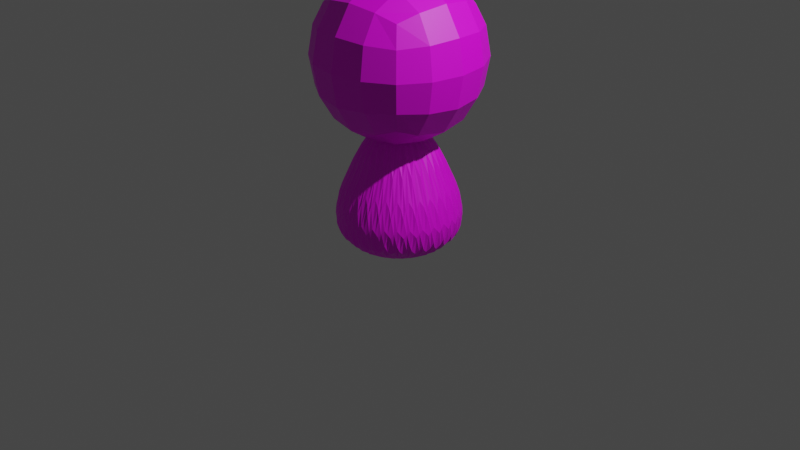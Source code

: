# Source: Target_sky.blend  (saved by Blender 3.1.7; exported with 4.5.12 LTS)
import bpy
from mathutils import Matrix  # noqa: F401  (used for matrix-valued properties, if any)

bpy.ops.wm.read_factory_settings(use_empty=True)
scene = bpy.context.scene
scene.name = 'Scene'

# ---- collections
col_collection = bpy.data.collections.new('Collection'); scene.collection.children.link(col_collection)

# ---- images (referenced by path relative to the original .blend; pixels are not part of the script)
import os
ASSET_DIR = os.environ.get("B2B_ASSET_DIR", "")  # directory of the original .blend (textures are referenced by path, not embedded)
HERE = os.path.dirname(os.path.abspath(__file__))  # packed textures are extracted next to this script under _unpacked/

def load_image(name, relpath, width, height, colorspace="sRGB"):
    """Load a texture the original file referenced (path relative to the .blend, or extracted next to this script)."""
    p = next((c for c in (os.path.join(HERE, relpath), os.path.join(ASSET_DIR, relpath)) if relpath and os.path.exists(c)), "")
    if p:
        img = bpy.data.images.load(p, check_existing=True)
        img.name = name
    else:  # same state as the original file: an image datablock whose file is absent (Cycles renders it pink)
        img = bpy.data.images.new(name, width, height)
        img.source = "FILE"
        img.filepath = "//" + (relpath or name)
    img.colorspace_settings.name = colorspace
    return img
img_3__jpg = load_image('無題(3).jpg', '新しいフォルダー/無題(3).jpg', 1024, 1024, 'sRGB')

# ---- materials (node trees are filled in below, after node groups)
mat_001 = bpy.data.materials.new('マテリアル.001')
mat_001.use_transparent_shadow = False

# ---- material node trees
mat_001.use_nodes = True; mat_001.node_tree.nodes.clear()
_N = mat_001.node_tree.nodes; _L = mat_001.node_tree.links
n0 = _N.new('ShaderNodeBsdfPrincipled'); n0.name = 'Principled BSDF'; n0.location = (10, 300)
n0.distribution = 'GGX'
n0.subsurface_method = 'RANDOM_WALK_SKIN'
n0.inputs[3].default_value = 1.45
n0.inputs[27].default_value = (0.0, 0.0, 0.0, 1.0)
n0.inputs[28].default_value = 1.0
n1 = _N.new('ShaderNodeOutputMaterial'); n1.name = 'Material Output'; n1.location = (300, 300)
n2 = _N.new('ShaderNodeTexImage'); n2.name = '画像テクスチャ'; n2.location = (-280, 275)
n2.image = img_3__jpg
_L.new(n0.outputs[0], n1.inputs[0])
_L.new(n2.outputs[0], n0.inputs[0])
n1.is_active_output = True

# ---- world
world_world = bpy.data.worlds.new('World'); scene.world = world_world
world_world.use_nodes = True; world_world.node_tree.nodes.clear()
_N = world_world.node_tree.nodes; _L = world_world.node_tree.links
n0 = _N.new('ShaderNodeOutputWorld'); n0.name = 'World Output'; n0.location = (300, 300)
n1 = _N.new('ShaderNodeBackground'); n1.name = 'Background'; n1.location = (10, 300)
n1.inputs[0].default_value = (0.05088, 0.05088, 0.05088, 1.0)
_L.new(n1.outputs[0], n0.inputs[0])
n0.is_active_output = True
world_world.color = (0.05088, 0.05088, 0.05088)
world_world.use_sun_shadow = False
world_world.sun_shadow_jitter_overblur = 0.0

# ---- cameras
cam_camera = bpy.data.cameras.new('Camera')
cam_camera.clip_end = 100.0
cam_camera.ortho_scale = 7.314

# ---- lights
light_light = bpy.data.lights.new('Light', 'POINT')
light_light.transmission_factor = 0.0
light_light.energy = 1000.0
light_light.shadow_soft_size = 0.1
light_light.shadow_maximum_resolution = 0.006
light_light.use_absolute_resolution = True

# ---- meshes
me_cube = bpy.data.meshes.new('Cube')
me_cube.from_pydata([(1.0, 1.0, 1.0), (1.0, 1.0, -1.0), (1.0, -1.0, 1.0), (1.0, -1.0, -1.0), (-1.0, 1.0, 1.0), (-1.0, 1.0, -1.0), (-1.0, -1.0, 1.0), (-1.0, -1.0, -1.0), (0.0, 1.0, -2.11), (0.1951, 0.9808, -2.11), (0.3827, 0.9239, -2.11), (0.5556, 0.8315, -2.11), (0.7071, 0.7071, -2.11), (0.8315, 0.5556, -2.11), (0.9239, 0.3827, -2.11), (0.9808, 0.1951, -2.11), (1.0, -4.371e-08, -2.11), (0.9808, -0.1951, -2.11), (0.9239, -0.3827, -2.11), (0.8315, -0.5556, -2.11), (0.7071, -0.7071, -2.11), (0.5556, -0.8315, -2.11), (0.3827, -0.9239, -2.11), (0.1951, -0.9808, -2.11), (-8.742e-08, -1.0, -2.11), (-0.1951, -0.9808, -2.11), (-0.3827, -0.9239, -2.11), (-0.5556, -0.8315, -2.11), (-0.7071, -0.7071, -2.11), (-0.8315, -0.5556, -2.11), (-0.9239, -0.3827, -2.11), (-0.9808, -0.1951, -2.11), (-1.0, 1.192e-08, -2.11), (-0.9808, 0.1951, -2.11), (-0.9239, 0.3827, -2.11), (-0.8315, 0.5556, -2.11), (-0.7071, 0.7071, -2.11), (-0.5556, 0.8315, -2.11), (-0.3827, 0.9239, -2.11), (-0.1951, 0.9808, -2.11), (0.0, 0.0, -0.11)], [], [(0, 4, 6, 2), (3, 2, 6, 7), (7, 6, 4, 5), (5, 1, 3, 7), (1, 0, 2, 3), (5, 4, 0, 1), (8, 40, 9), (9, 40, 10), (10, 40, 11), (11, 40, 12), (12, 40, 13), (13, 40, 14), (14, 40, 15), (15, 40, 16), (16, 40, 17), (17, 40, 18), (18, 40, 19), (19, 40, 20), (20, 40, 21), (21, 40, 22), (22, 40, 23), (23, 40, 24), (24, 40, 25), (25, 40, 26), (26, 40, 27), (27, 40, 28), (28, 40, 29), (29, 40, 30), (30, 40, 31), (31, 40, 32), (32, 40, 33), (33, 40, 34), (34, 40, 35), (35, 40, 36), (36, 40, 37), (37, 40, 38), (8, 9, 10, 11, 12, 13, 14, 15, 16, 17, 18, 19, 20, 21, 22, 23, 24, 25, 26, 27, 28, 29, 30, 31, 32, 33, 34, 35, 36, 37, 38, 39), (38, 40, 39), (39, 40, 8)])
_uv = me_cube.uv_layers.new(name='UVMap')
_uv.uv.foreach_set('vector', [0.0, 0.0, 0.2772, 0.0, 0.2772, 0.2772, 0.0, 0.2772, 0.2772, 0.2772, 0.2772, 0.5543, 0.0, 0.5543, 0.0, 0.2772, 0.5543, 0.0, 0.5543, 0.2772, 0.2772, 0.2772, 0.2772, 0.0, 0.2772, 0.2772, 0.5543, 0.2772, 0.5543, 0.5543, 0.2772, 0.5543, 0.2772, 0.5543, 0.2772, 0.8315, 0.0, 0.8315, 0.0, 0.5543, 0.8315, 0.0, 0.8315, 0.2772, 0.5543, 0.2772, 0.5543, 0.0, 0.0, 0.0, 0.0, 0.0, 0.0, 0.0, 0.0, 0.0, 0.0, 0.0, 0.0, 0.0, 0.0, 0.0, 0.0, 0.0, 0.0, 0.0, 0.0, 0.0, 0.0, 0.0, 0.0, 0.0, 0.0, 0.0, 0.0, 0.0, 0.0, 0.0, 0.0, 0.0, 0.0, 0.0, 0.0, 0.0, 0.0, 0.0, 0.0, 0.0, 0.0, 0.0, 0.0, 0.0, 0.0, 0.0, 0.0, 0.0, 0.0, 0.0, 0.0, 0.0, 0.0, 0.0, 0.0, 0.0, 0.0, 0.0, 0.0, 0.0, 0.0, 0.0, 0.0, 0.0, 0.0, 0.0, 0.0, 0.0, 0.0, 0.0, 0.0, 0.0, 0.0, 0.0, 0.0, 0.0, 0.0, 0.0, 0.0, 0.0, 0.0, 0.0, 0.0, 0.0, 0.0, 0.0, 0.0, 0.0, 0.0, 0.0, 0.0, 0.0, 0.0, 0.0, 0.0, 0.0, 0.0, 0.0, 0.0, 0.0, 0.0, 0.0, 0.0, 0.0, 0.0, 0.0, 0.0, 0.0, 0.0, 0.0, 0.0, 0.0, 0.0, 0.0, 0.0, 0.0, 0.0, 0.0, 0.0, 0.0, 0.0, 0.0, 0.0, 0.0, 0.0, 0.0, 0.0, 0.0, 0.0, 0.0, 0.0, 0.0, 0.0, 0.0, 0.0, 0.0, 0.0, 0.0, 0.0, 0.0, 0.0, 0.0, 0.0, 0.0, 0.0, 0.0, 0.0, 0.0, 0.0, 0.0, 0.0, 0.0, 0.0, 0.0, 0.0, 0.0, 0.0, 0.0, 0.0, 0.0, 0.0, 0.0, 0.0, 0.0, 0.0, 0.0, 0.0, 0.0, 0.0, 0.0, 0.0, 0.0, 0.0, 0.0, 0.0, 0.0, 0.0, 0.0, 0.0, 0.0, 0.0, 0.0, 0.0, 0.0, 0.0, 0.0, 0.0, 0.0, 0.0, 0.0, 0.0, 0.0, 0.0, 0.0, 0.0, 0.0, 0.0, 0.0, 0.0, 0.0, 0.0, 0.0, 0.0, 0.0, 0.0, 0.0, 0.0, 0.0, 0.0, 0.0, 0.0, 0.0, 0.0, 0.0, 0.0, 0.0, 0.0, 0.0, 0.0, 0.0, 0.0, 0.0, 0.0, 0.0, 0.0, 0.0, 0.0, 0.0, 0.0, 0.0, 0.0, 0.0, 0.0, 0.0, 0.0, 0.0, 0.0, 0.0, 0.0, 0.0, 0.0, 0.0, 0.0, 0.0, 0.0, 0.0, 0.0, 0.0, 0.0, 0.0, 0.0, 0.0, 0.0, 0.0, 0.0, 0.0])
_uv.active_render = True
_uv = me_cube.uv_layers.new(name='UVマップ')
_uv.uv.foreach_set('vector', [0.0, 0.0, 0.0, 0.0, 0.0, 0.0, 0.0, 0.0, 0.0, 0.0, 0.0, 0.0, 0.0, 0.0, 0.0, 0.0, 0.0, 0.0, 0.0, 0.0, 0.0, 0.0, 0.0, 0.0, 0.0, 0.0, 0.0, 0.0, 0.0, 0.0, 0.0, 0.0, 0.0, 0.0, 0.0, 0.0, 0.0, 0.0, 0.0, 0.0, 0.0, 0.0, 0.0, 0.0, 0.0, 0.0, 0.0, 0.0, 0.4329, 0.86, 0.4778, 0.5543, 0.4566, 0.8613, 0.4566, 0.8613, 0.4778, 0.5543, 0.4778, 0.8595, 0.7549, 0.5548, 0.7549, 0.8599, 0.7338, 0.553, 0.7338, 0.553, 0.7549, 0.8599, 0.7101, 0.5542, 0.7101, 0.5542, 0.7549, 0.8599, 0.6849, 0.5584, 0.6849, 0.5584, 0.7549, 0.8599, 0.659, 0.5654, 0.659, 0.5654, 0.7549, 0.8599, 0.6336, 0.575, 0.6336, 0.575, 0.7549, 0.8599, 0.6095, 0.5867, 0.6095, 0.5867, 0.7549, 0.8599, 0.5878, 0.6001, 0.5878, 0.6001, 0.7549, 0.8599, 0.5691, 0.6147, 0.5691, 0.6147, 0.7549, 0.8599, 0.5543, 0.63, 0.9234, 0.5534, 0.9234, 0.8611, 0.8998, 0.553, 0.8998, 0.553, 0.9234, 0.8611, 0.8743, 0.5554, 0.8743, 0.5554, 0.9234, 0.8611, 0.848, 0.5607, 0.848, 0.5607, 0.9234, 0.8611, 0.822, 0.5684, 0.822, 0.5684, 0.9234, 0.8611, 0.7972, 0.5784, 0.7972, 0.5784, 0.9234, 0.8611, 0.7746, 0.5903, 0.7746, 0.5903, 0.9234, 0.8611, 0.7549, 0.6036, 1.0, 0.0003996, 1.0, 0.3081, 0.9763, 0.0, 0.9763, 0.0, 1.0, 0.3081, 0.9508, 0.002451, 0.9508, 0.002451, 1.0, 0.3081, 0.9246, 0.007658, 0.9246, 0.007658, 1.0, 0.3081, 0.8986, 0.01542, 0.8986, 0.01542, 1.0, 0.3081, 0.8737, 0.02544, 0.8737, 0.02544, 1.0, 0.3081, 0.8511, 0.03734, 0.8511, 0.03734, 1.0, 0.3081, 0.8315, 0.05064, 0.2772, 0.7843, 0.4778, 0.5543, 0.292, 0.7995, 0.292, 0.7995, 0.4778, 0.5543, 0.3106, 0.8142, 0.3106, 0.8142, 0.4778, 0.5543, 0.3324, 0.8276, 0.3324, 0.8276, 0.4778, 0.5543, 0.3564, 0.8393, 0.3564, 0.8393, 0.4778, 0.5543, 0.3819, 0.8488, 0.5596, 0.4553, 0.5543, 0.4287, 0.5543, 0.4015, 0.5596, 0.3749, 0.57, 0.3498, 0.5851, 0.3272, 0.6043, 0.308, 0.6269, 0.2929, 0.652, 0.2825, 0.6787, 0.2772, 0.7058, 0.2772, 0.7325, 0.2825, 0.7576, 0.2929, 0.7802, 0.308, 0.7994, 0.3272, 0.8145, 0.3498, 0.8249, 0.3749, 0.8302, 0.4015, 0.8302, 0.4287, 0.8249, 0.4553, 0.8145, 0.4804, 0.7994, 0.503, 0.7802, 0.5222, 0.7576, 0.5373, 0.7325, 0.5477, 0.7058, 0.553, 0.6787, 0.553, 0.652, 0.5477, 0.6269, 0.5373, 0.6043, 0.5222, 0.5851, 0.503, 0.57, 0.4804, 0.3819, 0.8488, 0.4778, 0.5543, 0.4077, 0.8558, 0.4077, 0.8558, 0.4778, 0.5543, 0.4329, 0.86])
me_cube.materials.append(mat_001)
me_cube.use_remesh_preserve_volume = False
me_cube.use_remesh_preserve_attributes = False
me_cube.use_mirror_vertex_groups = False
me_cube.update()

# ---- objects
ob_cube = bpy.data.objects.new('Cube', me_cube)
ob_light = bpy.data.objects.new('Light', light_light)
ob_camera = bpy.data.objects.new('Camera', cam_camera)

# ---- transforms, parenting, visibility, modifiers, constraints
ob_cube.location = (0.0, 0.0, 1.724)
ob_cube.lock_rotations_4d = False
ob_cube.empty_display_type = 'ARROWS'
ob_cube.lineart.crease_threshold = 0.0
_m = ob_cube.modifiers.new('細分化', 'SUBSURF')
_m.levels = 3
ob_light.location = (4.076, 1.005, 5.904)
ob_light.rotation_euler = (0.6503, 0.05522, 1.866)
ob_light.lock_rotations_4d = False
ob_light.empty_display_type = 'ARROWS'
ob_light.color = (0.0, 0.0, 0.0, 0.0)
ob_light.lineart.crease_threshold = 0.0
ob_camera.location = (7.359, -6.926, 4.958)
ob_camera.rotation_euler = (1.109, 0.0, 0.8149)
ob_camera.lock_rotations_4d = False
ob_camera.empty_display_type = 'ARROWS'
ob_camera.color = (0.0, 0.0, 0.0, 0.0)
ob_camera.display_type = 'WIRE'
ob_camera.lineart.crease_threshold = 0.0

# ---- collection membership
col_collection.objects.link(ob_cube)
col_collection.objects.link(ob_light)
col_collection.objects.link(ob_camera)

# ---- scene / render settings (as saved in the file)
scene.camera = ob_camera
scene.frame_start = 1; scene.frame_end = 250; scene.frame_set(1)
scene.render.engine = 'BLENDER_EEVEE_NEXT'
scene.cycles.sampling_pattern = 'TABULATED_SOBOL'
scene.cycles.use_light_tree = False
scene.view_settings.view_transform = 'Filmic'
bpy.context.view_layer.update()
